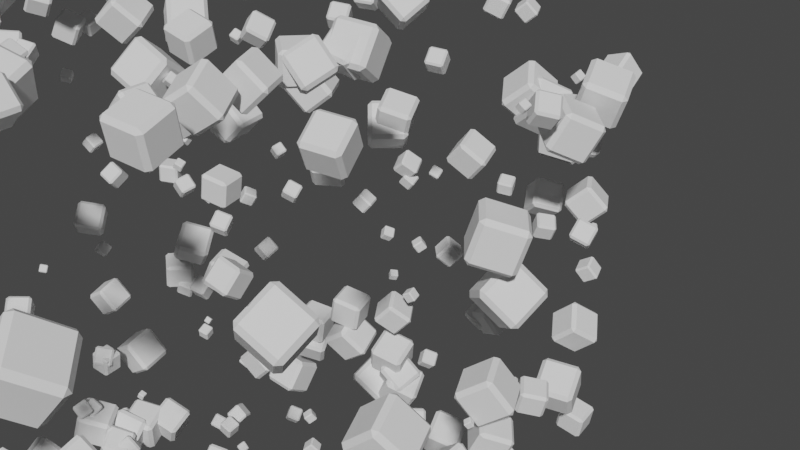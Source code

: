 # Source: 1027_GeometryNodesLab.blend  (saved by Blender 4.2.66; exported with 4.5.12 LTS)
import bpy
from mathutils import Matrix  # noqa: F401  (used for matrix-valued properties, if any)

bpy.ops.wm.read_factory_settings(use_empty=True)
scene = bpy.context.scene
scene.name = 'Scene'

# ---- collections
col_collection = bpy.data.collections.new('Collection'); scene.collection.children.link(col_collection)

# ---- node groups
ng_geometry_nodes = bpy.data.node_groups.new('Geometry Nodes', 'GeometryNodeTree')
_s = ng_geometry_nodes.interface.new_socket(name='Geometry', in_out='OUTPUT', socket_type='NodeSocketGeometry')
_s = ng_geometry_nodes.interface.new_socket(name='Geometry', in_out='INPUT', socket_type='NodeSocketGeometry')
_s = ng_geometry_nodes.interface.new_socket(name='Density', in_out='INPUT', socket_type='NodeSocketFloat')
_s.default_value = 25.6
_s.min_value = 0.0
_s = ng_geometry_nodes.interface.new_socket(name='ScaleMin', in_out='INPUT', socket_type='NodeSocketFloat')
_s.default_value = 0.1
_s = ng_geometry_nodes.interface.new_socket(name='ScaleMax', in_out='INPUT', socket_type='NodeSocketFloat')
_s.default_value = 0.7
ng_geometry_nodes.is_modifier = True
# nodes of 'Geometry Nodes' reference scene objects; filled in after objects exist

# ---- world
world_world = bpy.data.worlds.new('World'); scene.world = world_world
world_world.use_nodes = True; world_world.node_tree.nodes.clear()
_N = world_world.node_tree.nodes; _L = world_world.node_tree.links
n0 = _N.new('ShaderNodeOutputWorld'); n0.name = 'World Output'; n0.location = (300, 300)
n1 = _N.new('ShaderNodeBackground'); n1.name = 'Background'; n1.location = (10, 300)
n1.inputs[0].default_value = (0.05088, 0.05088, 0.05088, 1.0)
_L.new(n1.outputs[0], n0.inputs[0])
n0.is_active_output = True
world_world.color = (0.05088, 0.05088, 0.05088)
world_world.use_sun_shadow = False
world_world.sun_shadow_jitter_overblur = 0.0

# ---- meshes
me_cube = bpy.data.meshes.new('Cube')
me_cube.from_pydata([(-0.1, -0.1, -0.1), (-0.1, -0.1, 0.1), (-0.1, 0.1, -0.1), (-0.1, 0.1, 0.1), (0.1, -0.1, -0.1), (0.1, -0.1, 0.1), (0.1, 0.1, -0.1), (0.1, 0.1, 0.1)], [], [(0, 1, 3, 2), (2, 3, 7, 6), (6, 7, 5, 4), (4, 5, 1, 0), (2, 6, 4, 0), (7, 3, 1, 5)])
_uv = me_cube.uv_layers.new(name='UVMap')
_uv.uv.foreach_set('vector', [0.375, 0.0, 0.625, 0.0, 0.625, 0.25, 0.375, 0.25, 0.375, 0.25, 0.625, 0.25, 0.625, 0.5, 0.375, 0.5, 0.375, 0.5, 0.625, 0.5, 0.625, 0.75, 0.375, 0.75, 0.375, 0.75, 0.625, 0.75, 0.625, 1.0, 0.375, 1.0, 0.125, 0.5, 0.375, 0.5, 0.375, 0.75, 0.125, 0.75, 0.625, 0.5, 0.875, 0.5, 0.875, 0.75, 0.625, 0.75])
me_cube.update()
me_cube_002 = bpy.data.meshes.new('Cube.002')
me_cube_002.from_pydata([(-0.01, -0.01, -0.01), (-0.01, -0.01, 0.01), (-0.01, 0.01, -0.01), (-0.01, 0.01, 0.01), (0.01, -0.01, -0.01), (0.01, -0.01, 0.01), (0.01, 0.01, -0.01), (0.01, 0.01, 0.01)], [], [(0, 1, 3, 2), (2, 3, 7, 6), (6, 7, 5, 4), (4, 5, 1, 0), (2, 6, 4, 0), (7, 3, 1, 5)])
_uv = me_cube_002.uv_layers.new(name='UVMap')
_uv.uv.foreach_set('vector', [0.375, 0.0, 0.625, 0.0, 0.625, 0.25, 0.375, 0.25, 0.375, 0.25, 0.625, 0.25, 0.625, 0.5, 0.375, 0.5, 0.375, 0.5, 0.625, 0.5, 0.625, 0.75, 0.375, 0.75, 0.375, 0.75, 0.625, 0.75, 0.625, 1.0, 0.375, 1.0, 0.125, 0.5, 0.375, 0.5, 0.375, 0.75, 0.125, 0.75, 0.625, 0.5, 0.875, 0.5, 0.875, 0.75, 0.625, 0.75])
me_cube_002.update()

# ---- objects
ob_cube = bpy.data.objects.new('Cube', me_cube)
ob_cube_001 = bpy.data.objects.new('Cube.001', me_cube_002)
_N = ng_geometry_nodes.nodes; _L = ng_geometry_nodes.links
n0 = _N.new('NodeGroupInput'); n0.name = 'Group Input'; n0.location = (-953, 172)
n1 = _N.new('NodeGroupOutput'); n1.name = 'Group Output'; n1.location = (557, 0)
n2 = _N.new('GeometryNodeDistributePointsOnFaces'); n2.name = 'Distribute Points on Faces'; n2.location = (-368, 218)
n3 = _N.new('GeometryNodeJoinGeometry'); n3.name = 'Join Geometry'; n3.location = (334, 47)
n4 = _N.new('GeometryNodeInstanceOnPoints'); n4.name = 'Instance on Points'; n4.location = (154, -55)
n5 = _N.new('GeometryNodeObjectInfo'); n5.name = 'Object Info'; n5.location = (-384, -80)
n5.inputs[0].default_value = ob_cube_001
n6 = _N.new('FunctionNodeRandomValue'); n6.name = 'Random Value'; n6.location = (30, -40)
n6.data_type = 'FLOAT_VECTOR'
n7 = _N.new('FunctionNodeRandomValue'); n7.name = 'Random Value.001'; n7.location = (192, -82)
n8 = _N.new('ShaderNodeMath'); n8.name = 'Math'; n8.location = (30, -40)
n8.operation = 'MULTIPLY'
n8.inputs[1].default_value = 100.0
n9 = _N.new('NodeFrame'); n9.name = 'Frame'; n9.location = (894, -488)
n9.width = 150
n10 = _N.new('NodeFrame'); n10.name = 'Frame.001'; n10.location = (-621, -520)
n10.label = 'Random'
n10.width = 362
n11 = _N.new('NodeFrame'); n11.name = 'Frame.002'; n11.location = (-632, 72)
n11.label = 'DensityMod'
n11.width = 200
n6.parent = n10
n7.parent = n10
n8.parent = n11
_L.new(n3.outputs[0], n1.inputs[0])
_L.new(n0.outputs[0], n2.inputs[0])
_L.new(n4.outputs[0], n3.inputs[0])
_L.new(n2.outputs[0], n4.inputs[0])
_L.new(n5.outputs[4], n4.inputs[2])
_L.new(n6.outputs[0], n4.inputs[5])
_L.new(n7.outputs[1], n4.inputs[6])
_L.new(n8.outputs[0], n2.inputs[4])
_L.new(n0.outputs[2], n7.inputs[2])
_L.new(n0.outputs[3], n7.inputs[3])
_L.new(n0.outputs[1], n8.inputs[0])
n1.is_active_output = True

# ---- transforms, parenting, visibility, modifiers, constraints
ob_cube.location = (0.0, 0.0, 0.0)
_m = ob_cube.modifiers.new('GeometryNodes', 'NODES')
_m.node_group = ng_geometry_nodes
_gi = [s.identifier for s in ng_geometry_nodes.interface.items_tree if s.item_type == 'SOCKET' and s.in_out == 'INPUT']
_m[_gi[1]] = 20.0  # Density
ob_cube_001.location = (0.0, 0.2389, 0.0)
_m = ob_cube_001.modifiers.new('Bevel', 'BEVEL')
_m.width = 0.002
_m.width_pct = 0.002

# ---- collection membership
col_collection.objects.link(ob_cube)
col_collection.objects.link(ob_cube_001)

# ---- scene / render settings (as saved in the file)
scene.frame_start = 1; scene.frame_end = 250; scene.frame_set(1)
scene.render.engine = 'BLENDER_EEVEE_NEXT'
scene.view_settings.view_transform = 'Filmic'
bpy.context.view_layer.update()

# ---- added for rendering (the .blend has no active camera and no usable light): camera, sun
cam_auto = bpy.data.cameras.new('AutoCamera')
cam_auto.lens = 50.0
cam_auto.sensor_width = 36.0
cam_auto.clip_end = 1000.0
ob_auto_camera = bpy.data.objects.new('AutoCamera', cam_auto)
scene.collection.objects.link(ob_auto_camera)
ob_auto_camera.location = (0.231801, -0.153694, 0.18544)
ob_auto_camera.rotation_euler = (1.09748, -7.21219e-08, 0.694738)
scene.camera = ob_auto_camera
light_auto_sun = bpy.data.lights.new('AutoSun', 'SUN')
light_auto_sun.energy = 3.0
light_auto_sun.angle = 0.0523599
ob_auto_sun = bpy.data.objects.new('AutoSun', light_auto_sun)
scene.collection.objects.link(ob_auto_sun)
ob_auto_sun.rotation_euler = (0.872665, 0.174533, 0.523599)
bpy.context.view_layer.update()
